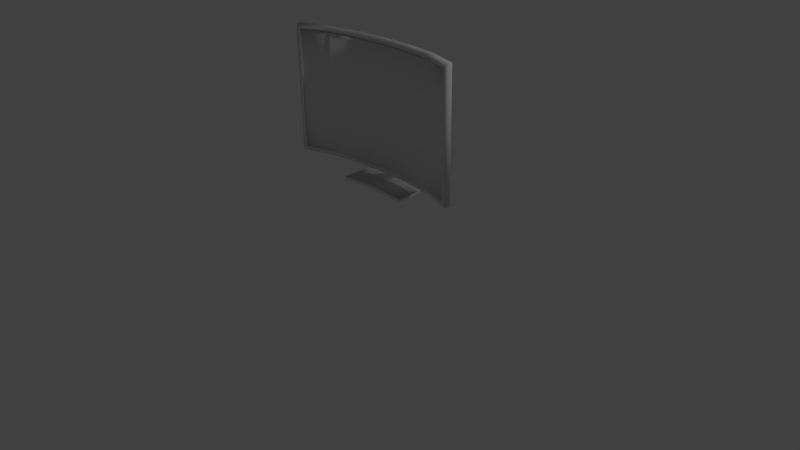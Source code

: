# Source: PC_Monitor.blend  (saved by Blender 2.71.0; exported with 4.5.12 LTS)
import bpy
from mathutils import Matrix  # noqa: F401  (used for matrix-valued properties, if any)

bpy.ops.wm.read_factory_settings(use_empty=True)
scene = bpy.context.scene
scene.name = 'Scene'

# ---- collections
col_collection_1 = bpy.data.collections.new('Collection 1'); scene.collection.children.link(col_collection_1)

# ---- materials (node trees are filled in below, after node groups)
mat_material = bpy.data.materials.new('Material')
mat_material.alpha_threshold = 0.0
mat_material.use_transparent_shadow = False
mat_material.roughness = 0.5
mat_material.line_color = (0.0, 0.0, 0.0, 1.0)

# ---- material node trees

# ---- world
world_world = bpy.data.worlds.new('World'); scene.world = world_world
world_world.color = (0.05088, 0.05088, 0.05088)
world_world.use_sun_shadow = False
world_world.sun_shadow_jitter_overblur = 0.0
world_world.cycles.sampling_method = 'MANUAL'
world_world.cycles.sample_map_resolution = 256

# ---- cameras
cam_camera = bpy.data.cameras.new('Camera')
cam_camera.clip_end = 100.0
cam_camera.lens = 35.0
cam_camera.sensor_width = 32.0
cam_camera.sensor_height = 18.0
cam_camera.ortho_scale = 7.314
cam_camera.dof.focus_distance = 0.0
cam_camera.dof.aperture_fstop = 128.0

# ---- lights
light_lamp = bpy.data.lights.new('Lamp', 'POINT')
light_lamp.transmission_factor = 0.0
light_lamp.cutoff_distance = 30.0
light_lamp.energy = 100.0
light_lamp.shadow_buffer_clip_start = 1.001
light_lamp.shadow_soft_size = 0.1
light_lamp.shadow_maximum_resolution = 0.006
light_lamp.use_absolute_resolution = True
light_lamp.cycles.use_multiple_importance_sampling = False

# ---- meshes
me_cube_002 = bpy.data.meshes.new('Cube.002')
me_cube_002.from_pydata([(0.3333, 7.338, -0.3083), (0.3333, 7.338, 0.3583), (1.994e-07, 8.134, -0.3083), (2.193e-07, 8.134, 0.3583), (-0.3333, 7.332, -0.3083), (-0.3333, 7.332, 0.3583), (0.1994, 8.363, -0.2376), (0.1994, 8.363, 0.2876), (-4.395e-06, 8.99, -0.2376), (-4.383e-06, 8.99, 0.2876), (-0.1994, 8.359, -0.2376), (-0.1994, 8.359, 0.2876), (0.1147, 10.54, -0.1249), (0.1147, 11.72, 0.1756), (-6.102e-06, 10.9, -0.1259), (-6.095e-06, 12.07, 0.1745), (-0.1147, 10.54, -0.1249), (-0.1147, 11.71, 0.1756), (0.04117, 16.59, -0.1654), (0.04117, 21.31, -0.06494), (-1.98e-05, 16.71, -0.1696), (-1.98e-05, 21.43, -0.06917), (-0.04121, 16.59, -0.1654), (-0.04121, 21.31, -0.06491), (0.04115, 16.3, -1.115), (0.04115, 22.33, -1.115), (-3.139e-05, 16.41, -1.115), (-3.139e-05, 22.45, -1.115), (-0.04122, 16.3, -1.115), (-0.04122, 22.33, -1.115), (0.3279, 5.822, -0.3083), (0.3279, 5.822, 0.3583), (-0.005399, 6.618, -0.3083), (-0.005399, 6.618, 0.3583), (-0.3387, 5.816, -0.3083), (-0.3387, 5.816, 0.3583), (0.08473, 14.63, -1.195), (0.08473, 24.79, -1.195), (-3.14e-05, 15.0, -1.195), (-3.139e-05, 25.03, -1.195), (-0.0848, 14.63, -1.195), (-0.0848, 24.78, -1.195), (0.3947, -5.85, -1.263), (0.3947, 26.6, -1.263), (-3.144e-05, -4.111, -1.263), (-3.142e-05, 27.43, -1.263), (-0.3948, -5.856, -1.263), (-0.3948, 26.6, -1.263), (0.3947, -5.85, -1.316), (0.3947, 26.6, -1.316), (-3.144e-05, -4.111, -1.316), (-3.142e-05, 27.43, -1.316), (-0.3948, -5.856, -1.316), (-0.3948, 26.6, -1.316)], [], [(5, 3, 9, 11), (2, 4, 10, 8), (11, 9, 15, 17), (8, 10, 16, 14), (0, 2, 8, 6), (3, 1, 7, 9), (4, 5, 11, 10), (1, 0, 6, 7), (17, 15, 21, 23), (14, 16, 22, 20), (6, 8, 14, 12), (9, 7, 13, 15), (10, 11, 17, 16), (7, 6, 12, 13), (23, 21, 27, 29), (20, 22, 28, 26), (12, 14, 20, 18), (15, 13, 19, 21), (16, 17, 23, 22), (13, 12, 18, 19), (29, 27, 39, 41), (26, 28, 40, 38), (18, 20, 26, 24), (21, 19, 25, 27), (22, 23, 29, 28), (19, 18, 24, 25), (4, 2, 32, 34), (3, 5, 35, 33), (2, 0, 30, 32), (1, 3, 33, 31), (5, 4, 34, 35), (0, 1, 31, 30), (41, 39, 45, 47), (38, 40, 46, 44), (24, 26, 38, 36), (27, 25, 37, 39), (28, 29, 41, 40), (25, 24, 36, 37), (47, 45, 51, 53), (44, 46, 52, 50), (36, 38, 44, 42), (39, 37, 43, 45), (40, 41, 47, 46), (37, 36, 42, 43), (42, 44, 50, 48), (45, 43, 49, 51), (46, 47, 53, 52), (43, 42, 48, 49)])
me_cube_002.polygons.foreach_set('use_smooth', [True] * 48)
me_cube_002.materials.append(mat_material)
me_cube_002.use_remesh_preserve_volume = False
me_cube_002.use_remesh_preserve_attributes = False
me_cube_002.use_mirror_vertex_groups = False
me_cube_002.update()
me_cube = bpy.data.meshes.new('Cube')
me_cube.from_pydata([(1.295, 0.04155, 1.101), (1.295, -0.04442, 1.101), (-1.287, -0.04442, 1.101), (-1.287, 0.04155, 1.101), (1.295, 0.04155, 2.768), (1.295, -0.04442, 2.768), (-1.287, -0.04442, 2.768), (-1.287, 0.04155, 2.768), (0.8648, 0.1805, 1.101), (0.4345, 0.2429, 1.101), (0.004216, 0.2597, 1.101), (-0.4261, 0.2429, 1.101), (-0.8563, 0.181, 1.101), (0.8648, 0.09457, 1.101), (0.4345, 0.1569, 1.101), (0.004216, 0.1738, 1.101), (-0.4261, 0.157, 1.101), (-0.8563, 0.09501, 1.101), (0.8648, 0.1805, 2.768), (0.4345, 0.2429, 2.768), (0.004216, 0.2597, 2.768), (-0.4261, 0.2429, 2.768), (-0.8563, 0.1808, 2.768), (0.8648, 0.09457, 2.768), (0.4345, 0.1569, 2.768), (0.004215, 0.1738, 2.768), (-0.4261, 0.1569, 2.768), (-0.8563, 0.0948, 2.768), (1.244, -0.0421, 1.156), (-1.235, -0.0421, 1.156), (1.244, -0.0421, 2.713), (-1.235, -0.0421, 2.713), (0.8305, 0.09881, 1.156), (0.4174, 0.1564, 1.156), (0.004216, 0.1722, 1.156), (-0.4089, 0.1566, 1.156), (-0.8221, 0.09935, 1.156), (0.8305, 0.09881, 2.713), (0.4174, 0.1564, 2.713), (0.004215, 0.1722, 2.713), (-0.4089, 0.1566, 2.713), (-0.8221, 0.09934, 2.713), (1.246, 0.02129, 1.145), (1.246, -0.02129, 1.145), (-1.246, -0.02129, 1.145), (-1.246, 0.02129, 1.145), (1.246, 0.02129, 2.7), (1.246, -0.02129, 2.7), (-1.246, -0.02129, 2.7), (-1.246, 0.02129, 2.7), (0.8309, 0.146, 1.145), (0.4154, 0.1969, 1.145), (2.229e-07, 0.2138, 1.145), (-0.4154, 0.1968, 1.145), (-0.8309, 0.1455, 1.145), (0.8309, 0.1034, 1.145), (0.4154, 0.1544, 1.145), (-7.428e-08, 0.1713, 1.145), (-0.4154, 0.1542, 1.145), (-0.8309, 0.1029, 1.145), (0.8309, 0.146, 2.7), (0.4154, 0.1969, 2.7), (2.971e-07, 0.2138, 2.7), (-0.4154, 0.1968, 2.7), (-0.8309, 0.1455, 2.7), (0.8309, 0.1034, 2.7), (0.4154, 0.1544, 2.7), (-6.686e-07, 0.1713, 2.7), (-0.4154, 0.1542, 2.7), (-0.8309, 0.1029, 2.7), (1.246, 0.02129, 1.683), (1.246, 0.02129, 2.201), (1.246, -0.02129, 1.683), (1.246, -0.02129, 2.201), (-1.246, -0.02129, 1.683), (-1.246, -0.02129, 2.201), (-1.246, 0.02129, 1.683), (-1.246, 0.02129, 2.201), (0.8309, 0.1034, 2.201), (0.8309, 0.1034, 1.683), (0.4154, 0.1544, 2.201), (0.4154, 0.1544, 1.683), (-4.779e-07, 0.1713, 2.201), (-2.798e-07, 0.1713, 1.683), (-0.4154, 0.1542, 2.201), (-0.4154, 0.1542, 1.683), (-0.8309, 0.1029, 2.201), (-0.8309, 0.1029, 1.683), (1.244, -0.01421, 1.156), (-1.235, -0.01421, 1.156), (1.244, -0.01421, 2.713), (-1.235, -0.01421, 2.713), (0.8305, 0.1267, 1.156), (0.4174, 0.1843, 1.156), (0.004216, 0.2001, 1.156), (-0.4089, 0.1845, 1.156), (-0.8221, 0.1272, 1.156), (0.8305, 0.1267, 2.713), (0.4174, 0.1843, 2.713), (0.004215, 0.2001, 2.713), (-0.4089, 0.1845, 2.713), (-0.8221, 0.1272, 2.713)], [], [(12, 17, 2, 3), (22, 7, 6, 27), (0, 4, 5, 1), (2, 6, 7, 3), (0, 1, 13, 8), (8, 13, 14, 9), (9, 14, 15, 10), (10, 15, 16, 11), (11, 16, 17, 12), (4, 18, 23, 5), (18, 19, 24, 23), (19, 20, 25, 24), (20, 21, 26, 25), (21, 22, 27, 26), (26, 27, 41, 40), (25, 26, 40, 39), (24, 25, 39, 38), (23, 24, 38, 37), (5, 23, 37, 30), (17, 16, 35, 36), (16, 15, 34, 35), (15, 14, 33, 34), (14, 13, 32, 33), (13, 1, 28, 32), (27, 6, 31, 41), (6, 2, 29, 31), (1, 5, 30, 28), (2, 17, 36, 29), (12, 3, 7, 22), (11, 12, 22, 21), (10, 11, 21, 20), (9, 10, 20, 19), (8, 9, 19, 18), (0, 8, 18, 4), (54, 59, 44, 45), (64, 49, 48, 69), (71, 46, 47, 73), (86, 69, 48, 75), (75, 48, 49, 77), (42, 43, 55, 50), (50, 55, 56, 51), (51, 56, 57, 52), (52, 57, 58, 53), (53, 58, 59, 54), (46, 60, 65, 47), (60, 61, 66, 65), (61, 62, 67, 66), (62, 63, 68, 67), (63, 64, 69, 68), (73, 47, 65, 78), (78, 65, 66, 80), (80, 66, 67, 82), (82, 67, 68, 84), (84, 68, 69, 86), (42, 70, 72, 43), (70, 71, 73, 72), (59, 87, 74, 44), (87, 86, 75, 74), (44, 74, 76, 45), (74, 75, 77, 76), (43, 72, 79, 55), (72, 73, 78, 79), (55, 79, 81, 56), (79, 78, 80, 81), (56, 81, 83, 57), (81, 80, 82, 83), (57, 83, 85, 58), (83, 82, 84, 85), (58, 85, 87, 59), (85, 84, 86, 87), (40, 41, 101, 100), (39, 40, 100, 99), (38, 39, 99, 98), (37, 38, 98, 97), (30, 37, 97, 90), (36, 35, 95, 96), (35, 34, 94, 95), (34, 33, 93, 94), (33, 32, 92, 93), (32, 28, 88, 92), (41, 31, 91, 101), (31, 29, 89, 91), (28, 30, 90, 88), (29, 36, 96, 89)])
me_cube.polygons.foreach_set('use_smooth', [True] * 84)
_uv = me_cube.uv_layers.new(name='UVMap')
_uv.uv.foreach_set('vector', [0.4082, 0.5287, 0.4082, 0.548, 0.332, 0.548, 0.3438, 0.5287, 0.4082, 0.07683, 0.3438, 0.07683, 0.332, 0.05893, 0.4082, 0.05893, 0.9316, 0.5287, 0.9316, 0.07812, 0.9453, 0.0625, 0.9453, 0.548, 0.332, 0.548, 0.332, 0.05893, 0.3438, 0.07683, 0.3438, 0.5287, 0.9316, 0.5287, 0.9453, 0.548, 0.8789, 0.548, 0.8789, 0.5287, 0.8789, 0.5287, 0.8789, 0.548, 0.7694, 0.548, 0.7694, 0.5287, 0.7694, 0.5287, 0.7694, 0.548, 0.6387, 0.548, 0.6387, 0.5287, 0.6387, 0.5287, 0.6387, 0.548, 0.4959, 0.548, 0.5051, 0.5287, 0.5051, 0.5287, 0.4959, 0.548, 0.4082, 0.548, 0.4082, 0.5287, 0.9316, 0.07812, 0.8789, 0.07812, 0.8789, 0.05893, 0.9453, 0.0625, 0.8789, 0.07812, 0.7695, 0.07812, 0.7694, 0.05893, 0.8789, 0.05893, 0.7695, 0.07812, 0.6387, 0.07683, 0.6387, 0.05893, 0.7694, 0.05893, 0.6387, 0.07683, 0.5046, 0.07683, 0.4949, 0.05893, 0.6387, 0.05893, 0.5046, 0.07683, 0.4082, 0.07683, 0.4082, 0.05893, 0.4949, 0.05893, 0.4949, 0.05893, 0.4082, 0.05893, 0.4082, 0.03934, 0.495, 0.03934, 0.6387, 0.05893, 0.4949, 0.05893, 0.495, 0.03934, 0.6387, 0.03934, 0.7694, 0.05893, 0.6387, 0.05893, 0.6387, 0.03934, 0.7694, 0.03934, 0.8789, 0.05893, 0.7694, 0.05893, 0.7694, 0.03934, 0.8789, 0.03934, 0.9453, 0.0625, 0.8789, 0.05893, 0.8789, 0.03934, 0.9609, 0.03934, 0.4082, 0.548, 0.4959, 0.548, 0.4961, 0.5742, 0.4102, 0.5742, 0.4959, 0.548, 0.6387, 0.548, 0.6406, 0.5742, 0.4961, 0.5742, 0.6387, 0.548, 0.7694, 0.548, 0.7695, 0.5742, 0.6406, 0.5742, 0.7694, 0.548, 0.8789, 0.548, 0.8789, 0.5742, 0.7695, 0.5742, 0.8789, 0.548, 0.9453, 0.548, 0.9609, 0.5742, 0.8789, 0.5742, 0.4082, 0.05893, 0.332, 0.05893, 0.3242, 0.03934, 0.4082, 0.03934, 0.332, 0.05893, 0.332, 0.548, 0.3242, 0.5742, 0.3242, 0.03934, 0.9453, 0.548, 0.9453, 0.0625, 0.9609, 0.03934, 0.9609, 0.5742, 0.332, 0.548, 0.4082, 0.548, 0.4102, 0.5742, 0.3242, 0.5742, 0.4082, 0.5287, 0.3438, 0.5287, 0.3438, 0.07683, 0.4082, 0.07683, 0.5051, 0.5287, 0.4082, 0.5287, 0.4082, 0.07683, 0.5046, 0.07683, 0.6387, 0.5287, 0.5051, 0.5287, 0.5046, 0.07683, 0.6387, 0.07683, 0.7694, 0.5287, 0.6387, 0.5287, 0.6387, 0.07683, 0.7695, 0.07812, 0.8789, 0.5287, 0.7694, 0.5287, 0.7695, 0.07812, 0.8789, 0.07812, 0.9316, 0.5287, 0.8789, 0.5287, 0.8789, 0.07812, 0.9316, 0.07812, 0.1069, 0.6297, 0.1069, 0.638, 0.01172, 0.6367, 0.0, 0.6289, 0.1069, 1.0, 0.0, 1.0, 0.01172, 0.9883, 0.1069, 0.9883, 0.5965, 0.8658, 0.5965, 1.0, 0.5883, 0.9883, 0.5883, 0.8658, 0.1069, 0.8658, 0.1069, 0.9883, 0.01172, 0.9883, 0.01172, 0.8672, 0.01172, 0.8672, 0.01172, 0.9883, 0.0, 1.0, 0.0, 0.8672, 0.5965, 0.6297, 0.5883, 0.638, 0.5006, 0.638, 0.5006, 0.6297, 0.5006, 0.6297, 0.5006, 0.638, 0.4037, 0.638, 0.4024, 0.6297, 0.4024, 0.6297, 0.4037, 0.638, 0.3031, 0.638, 0.3031, 0.6297, 0.3031, 0.6297, 0.3031, 0.638, 0.2033, 0.638, 0.2033, 0.6297, 0.2033, 0.6297, 0.2033, 0.638, 0.1069, 0.638, 0.1069, 0.6297, 0.5965, 1.0, 0.5006, 1.0, 0.5006, 0.9883, 0.5883, 0.9883, 0.5006, 1.0, 0.4037, 1.0, 0.4037, 0.9883, 0.5006, 0.9883, 0.4037, 1.0, 0.3031, 1.0, 0.3031, 0.9883, 0.4037, 0.9883, 0.3031, 1.0, 0.2033, 1.0, 0.2033, 0.9883, 0.3031, 0.9883, 0.2033, 1.0, 0.1069, 1.0, 0.1069, 0.9883, 0.2033, 0.9883, 0.5883, 0.8658, 0.5883, 0.9883, 0.5006, 0.9883, 0.5006, 0.8658, 0.5006, 0.8658, 0.5006, 0.9883, 0.4037, 0.9883, 0.4037, 0.8658, 0.4037, 0.8658, 0.4037, 0.9883, 0.3031, 0.9883, 0.3031, 0.8658, 0.3031, 0.8658, 0.3031, 0.9883, 0.2033, 0.9883, 0.2033, 0.8658, 0.2033, 0.8658, 0.2033, 0.9883, 0.1069, 0.9883, 0.1069, 0.8658, 0.5965, 0.6297, 0.5965, 0.7483, 0.5883, 0.7483, 0.5883, 0.638, 0.5965, 0.7483, 0.5965, 0.8658, 0.5883, 0.8658, 0.5883, 0.7483, 0.1069, 0.638, 0.1069, 0.7483, 0.01172, 0.75, 0.01172, 0.6367, 0.1069, 0.7483, 0.1069, 0.8658, 0.01172, 0.8672, 0.01172, 0.75, 0.01172, 0.6367, 0.01172, 0.75, 0.0, 0.75, 0.0, 0.6289, 0.01172, 0.75, 0.01172, 0.8672, 0.0, 0.8672, 0.0, 0.75, 0.5883, 0.638, 0.5883, 0.7483, 0.5006, 0.7483, 0.5006, 0.638, 0.5883, 0.7483, 0.5883, 0.8658, 0.5006, 0.8658, 0.5006, 0.7483, 0.5006, 0.638, 0.5006, 0.7483, 0.4037, 0.7483, 0.4037, 0.638, 0.5006, 0.7483, 0.5006, 0.8658, 0.4037, 0.8658, 0.4037, 0.7483, 0.4037, 0.638, 0.4037, 0.7483, 0.3031, 0.7483, 0.3031, 0.638, 0.4037, 0.7483, 0.4037, 0.8658, 0.3031, 0.8658, 0.3031, 0.7483, 0.3031, 0.638, 0.3031, 0.7483, 0.2033, 0.7483, 0.2033, 0.638, 0.3031, 0.7483, 0.3031, 0.8658, 0.2033, 0.8658, 0.2033, 0.7483, 0.2033, 0.638, 0.2033, 0.7483, 0.1069, 0.7483, 0.1069, 0.638, 0.2033, 0.7483, 0.2033, 0.8658, 0.1069, 0.8658, 0.1069, 0.7483, 0.495, 0.03934, 0.4082, 0.03934, 0.4082, 0.03093, 0.4932, 0.03093, 0.6387, 0.03934, 0.495, 0.03934, 0.4932, 0.03093, 0.6387, 0.03093, 0.7694, 0.03934, 0.6387, 0.03934, 0.6387, 0.03093, 0.7694, 0.03093, 0.8789, 0.03934, 0.7694, 0.03934, 0.7694, 0.03093, 0.8828, 0.03093, 0.9609, 0.03934, 0.8789, 0.03934, 0.8828, 0.03093, 0.9727, 0.03093, 0.4102, 0.5742, 0.4961, 0.5742, 0.4922, 0.5898, 0.4102, 0.5898, 0.4961, 0.5742, 0.6406, 0.5742, 0.6406, 0.5898, 0.4922, 0.5898, 0.6406, 0.5742, 0.7695, 0.5742, 0.7695, 0.5898, 0.6406, 0.5898, 0.7695, 0.5742, 0.8789, 0.5742, 0.8789, 0.5898, 0.7695, 0.5898, 0.8789, 0.5742, 0.9609, 0.5742, 0.9727, 0.5898, 0.8789, 0.5898, 0.4082, 0.03934, 0.3242, 0.03934, 0.3047, 0.03125, 0.4082, 0.03093, 0.3242, 0.03934, 0.3242, 0.5742, 0.3047, 0.5898, 0.3047, 0.03125, 0.9609, 0.5742, 0.9609, 0.03934, 0.9727, 0.03093, 0.9727, 0.5898, 0.3242, 0.5742, 0.4102, 0.5742, 0.4102, 0.5898, 0.3047, 0.5898])
me_cube.materials.append(mat_material)
me_cube.use_remesh_preserve_volume = False
me_cube.use_remesh_preserve_attributes = False
me_cube.use_mirror_vertex_groups = False
me_cube.update()

# ---- objects
ob_cube_001 = bpy.data.objects.new('Cube.001', me_cube_002)
ob_cube = bpy.data.objects.new('Cube', me_cube)
ob_lamp = bpy.data.objects.new('Lamp', light_lamp)
ob_camera = bpy.data.objects.new('Camera', cam_camera)

# ---- transforms, parenting, visibility, modifiers, constraints
ob_cube_001.location = (0.0, 0.1135, 1.923)
ob_cube_001.scale = (1.246, 0.02129, 0.7772)
ob_cube_001.lock_rotations_4d = False
ob_cube_001.empty_display_type = 'ARROWS'
ob_cube_001.lineart.crease_threshold = 0.0
_m = ob_cube_001.modifiers.new('EdgeSplit', 'EDGE_SPLIT')
_m.split_angle = 1.745
ob_cube.location = (0.0, 0.0, 0.0)
ob_cube.lock_rotations_4d = False
ob_cube.empty_display_type = 'ARROWS'
ob_cube.lineart.crease_threshold = 0.0
_m = ob_cube.modifiers.new('EdgeSplit', 'EDGE_SPLIT')
_m.split_angle = 1.745
ob_lamp.location = (4.076, 1.005, 5.904)
ob_lamp.rotation_euler = (0.6503, 0.05522, 1.866)
ob_lamp.lock_rotations_4d = False
ob_lamp.empty_display_type = 'ARROWS'
ob_lamp.color = (0.0, 0.0, 0.0, 0.0)
ob_lamp.lineart.crease_threshold = 0.0
ob_camera.location = (7.481, -6.508, 5.344)
ob_camera.rotation_euler = (1.109, 0.01082, 0.8149)
ob_camera.lock_rotations_4d = False
ob_camera.empty_display_type = 'ARROWS'
ob_camera.color = (0.0, 0.0, 0.0, 0.0)
ob_camera.display_type = 'WIRE'
ob_camera.lineart.crease_threshold = 0.0

# ---- collection membership
col_collection_1.objects.link(ob_cube_001)
col_collection_1.objects.link(ob_cube)
col_collection_1.objects.link(ob_lamp)
col_collection_1.objects.link(ob_camera)

# ---- scene / render settings (as saved in the file)
scene.camera = ob_camera
scene.frame_start = 1; scene.frame_end = 250; scene.frame_set(1)
scene.render.engine = 'BLENDER_EEVEE_NEXT'
scene.render.resolution_percentage = 50
scene.render.dither_intensity = 0.0
scene.cycles.use_denoising = False
scene.cycles.samples = 10
scene.cycles.sampling_pattern = 'TABULATED_SOBOL'
scene.cycles.light_sampling_threshold = 0.0
scene.cycles.use_adaptive_sampling = False
scene.cycles.use_light_tree = False
scene.cycles.blur_glossy = 0.0
scene.cycles.volume_bounces = 1
scene.cycles.pixel_filter_type = 'GAUSSIAN'
scene.cycles.sample_clamp_indirect = 0.0
scene.view_settings.view_transform = 'Standard'
bpy.context.view_layer.update()
